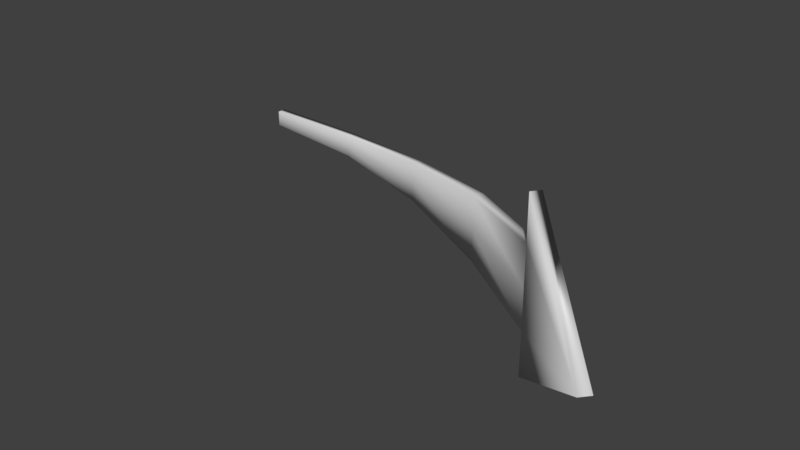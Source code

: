 # Source: Arrows.blend  (saved by Blender 2.79.0; exported with 4.5.12 LTS)
import bpy
from mathutils import Matrix  # noqa: F401  (used for matrix-valued properties, if any)

bpy.ops.wm.read_factory_settings(use_empty=True)
scene = bpy.context.scene
scene.name = 'Scene'

# ---- collections
col_collection_1 = bpy.data.collections.new('Collection 1'); scene.collection.children.link(col_collection_1)

# ---- world
world_world = bpy.data.worlds.new('World'); scene.world = world_world
world_world.color = (0.05088, 0.05088, 0.05088)
world_world.use_sun_shadow = False
world_world.sun_shadow_jitter_overblur = 0.0
world_world.cycles.sampling_method = 'MANUAL'

# ---- meshes
me_cube_001 = bpy.data.meshes.new('Cube.001')
me_cube_001.from_pydata([(-3.918, -0.2932, -0.193), (-3.918, -0.2932, 0.193), (-3.918, 0.2932, -0.193), (-3.918, 0.2932, 0.193), (1.0, -0.3453, -0.9893), (1.0, -0.3453, 0.9893), (1.0, 0.3453, -0.9893), (1.0, 0.3453, 0.9893), (-0.2295, -0.3234, 0.7983), (-0.2295, -0.3234, -0.7983), (-1.459, -0.307, -0.4962), (-2.688, -0.2967, -0.2719), (-2.688, 0.2967, 0.2719), (-2.688, 0.2967, -0.2719), (-1.459, 0.307, -0.4962), (-0.2295, 0.3234, -0.7983), (-0.2295, 0.3234, 0.7983), (-1.459, 0.307, 0.4962), (2.647, 0.3816, 0.0), (2.665, -0.3751, 0.0), (1.0, -0.3557, -2.118), (1.0, 0.3557, -2.118), (1.0, 0.3557, 2.118), (1.0, -0.3557, 2.118), (-2.688, -0.2967, 0.2719), (-1.459, -0.307, 0.4962), (-0.2295, 0.3232, 0.0), (-1.459, 0.3069, 0.0), (-2.688, 0.2967, 0.0), (-3.918, -0.2932, 0.0), (-3.918, 0.2932, 0.0), (1.0, 0.345, 0.0), (1.0, -0.345, 0.0), (-2.688, -0.2967, 0.0), (-1.459, -0.3069, 0.0), (-0.2295, -0.3232, 0.0)], [], [(6, 31, 7, 18), (33, 24, 1, 29), (6, 18, 21), (13, 14, 10, 11), (26, 16, 7, 31), (15, 6, 4, 9), (34, 25, 24, 33), (35, 8, 25, 34), (28, 12, 17, 27), (30, 3, 12, 28), (14, 15, 9, 10), (29, 1, 3, 30), (32, 5, 8, 35), (7, 16, 8, 5), (27, 17, 16, 26), (2, 13, 11, 0), (16, 17, 25, 8), (18, 7, 22), (5, 32, 4, 19), (17, 12, 24, 25), (20, 21, 18, 19), (22, 23, 19, 18), (4, 6, 21, 20), (19, 4, 20), (5, 19, 23), (7, 5, 23, 22), (12, 3, 1, 24), (14, 27, 26, 15), (4, 32, 35, 9), (0, 29, 30, 2), (2, 30, 28, 13), (13, 28, 27, 14), (9, 35, 34, 10), (10, 34, 33, 11), (15, 26, 31, 6), (11, 33, 29, 0)])
me_cube_001.polygons.foreach_set('use_smooth', [True] * 36)
me_cube_001.use_remesh_preserve_volume = False
me_cube_001.use_remesh_preserve_attributes = False
me_cube_001.use_mirror_vertex_groups = False
me_cube_001.update()

# ---- objects
ob_empty = bpy.data.objects.new('Empty', None)
ob_cube = bpy.data.objects.new('Cube', me_cube_001)

# ---- transforms, parenting, visibility, modifiers, constraints
ob_empty.location = (-8.779, 0.01468, -0.0001778)
ob_empty.scale = (3.766, 3.766, 3.766)
ob_empty.empty_image_offset = (0.0, 0.0)
ob_empty.lineart.crease_threshold = 0.0
ob_cube.location = (-3.161, 0.005285, -6.401e-05)
ob_cube.scale = (1.429, 0.245, 0.64)
ob_cube.lineart.crease_threshold = 0.0
_m = ob_cube.modifiers.new('SimpleDeform', 'SIMPLE_DEFORM')
_m.deform_method = 'BEND'
_m.deform_axis = 'Z'
_m.origin = ob_empty
_m.factor = -0.8308
_m.angle = -0.8308

# ---- collection membership
col_collection_1.objects.link(ob_empty)
col_collection_1.objects.link(ob_cube)

# ---- scene / render settings (as saved in the file)
scene.frame_start = 1; scene.frame_end = 250; scene.frame_set(1)
scene.render.engine = 'BLENDER_EEVEE_NEXT'
scene.render.resolution_percentage = 50
scene.render.dither_intensity = 0.0
scene.cycles.use_denoising = False
scene.cycles.samples = 128
scene.cycles.sampling_pattern = 'TABULATED_SOBOL'
scene.cycles.use_adaptive_sampling = False
scene.cycles.use_light_tree = False
scene.cycles.blur_glossy = 0.0
scene.cycles.sample_clamp_indirect = 0.0
scene.view_settings.view_transform = 'Standard'
bpy.context.view_layer.update()

# ---- added for rendering (the .blend has no active camera and no usable light): camera, sun
cam_auto = bpy.data.cameras.new('AutoCamera')
cam_auto.lens = 50.0
cam_auto.sensor_width = 36.0
cam_auto.clip_end = 1000.0
ob_auto_camera = bpy.data.objects.new('AutoCamera', cam_auto)
scene.collection.objects.link(ob_auto_camera)
ob_auto_camera.location = (4.34184, -12.5205, 7.12074)
ob_auto_camera.rotation_euler = (1.09748, -7.21219e-08, 0.694738)
scene.camera = ob_auto_camera
light_auto_sun = bpy.data.lights.new('AutoSun', 'SUN')
light_auto_sun.energy = 3.0
light_auto_sun.angle = 0.0523599
ob_auto_sun = bpy.data.objects.new('AutoSun', light_auto_sun)
scene.collection.objects.link(ob_auto_sun)
ob_auto_sun.rotation_euler = (0.872665, 0.174533, 0.523599)
bpy.context.view_layer.update()
